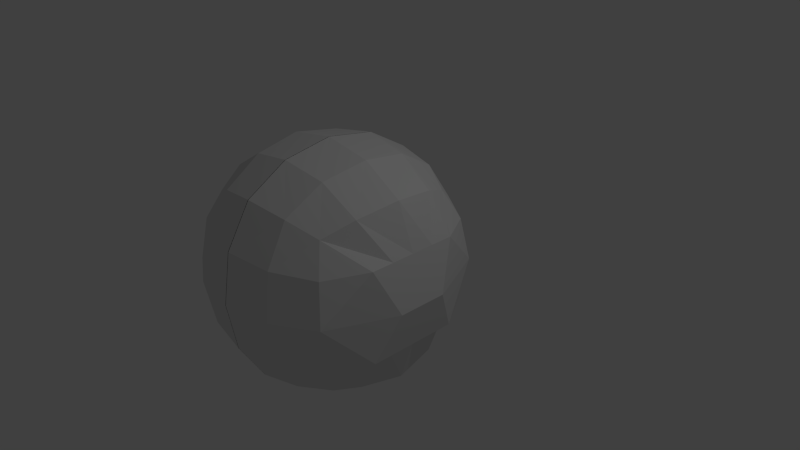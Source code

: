 # Source: Basketball.blend  (saved by Blender 2.73.0; exported with 4.5.12 LTS)
import bpy
from mathutils import Matrix  # noqa: F401  (used for matrix-valued properties, if any)

bpy.ops.wm.read_factory_settings(use_empty=True)
scene = bpy.context.scene
scene.name = 'Scene'

# ---- collections
col_collection_1 = bpy.data.collections.new('Collection 1'); scene.collection.children.link(col_collection_1)

# ---- world
world_world = bpy.data.worlds.new('World'); scene.world = world_world
world_world.color = (0.05088, 0.05088, 0.05088)
world_world.use_sun_shadow = False
world_world.sun_shadow_jitter_overblur = 0.0
world_world.cycles.sampling_method = 'MANUAL'
world_world.cycles.sample_map_resolution = 256

# ---- cameras
cam_camera = bpy.data.cameras.new('Camera')
cam_camera.clip_end = 100.0
cam_camera.lens = 35.0
cam_camera.sensor_width = 32.0
cam_camera.sensor_height = 18.0
cam_camera.ortho_scale = 7.314
cam_camera.dof.focus_distance = 0.0
cam_camera.dof.aperture_fstop = 128.0

# ---- lights
light_lamp = bpy.data.lights.new('Lamp', 'POINT')
light_lamp.transmission_factor = 0.0
light_lamp.cutoff_distance = 30.0
light_lamp.energy = 100.0
light_lamp.shadow_buffer_clip_start = 1.001
light_lamp.shadow_soft_size = 0.1
light_lamp.shadow_maximum_resolution = 0.006
light_lamp.use_absolute_resolution = True
light_lamp.cycles.use_multiple_importance_sampling = False

# ---- meshes
me_cube_001 = bpy.data.meshes.new('Cube.001')
me_cube_001.from_pydata([(0.001632, 0.4567, -0.4071), (0.001632, 0.3977, -0.05638), (0.3523, 0.3977, -0.4071), (0.001632, 0.3977, -0.7578), (0.328, 0.3422, -0.08069), (0.328, 0.3422, -0.7335), (0.7655, -0.09535, -0.08069), (0.7655, -0.7481, -0.08069), (0.7655, -0.7481, -0.7335), (0.7655, -0.09535, -0.7335), (0.001632, -1.3, -0.4071), (0.001632, -1.241, -0.05638), (0.001632, -1.241, -0.7578), (0.3523, -1.241, -0.4071), (0.328, -1.186, -0.08069), (0.328, -1.186, -0.7335), (0.001632, -0.4217, -1.286), (0.001632, -0.07104, -1.227), (0.3523, -0.4217, -1.227), (0.001632, -0.7724, -1.227), (0.328, -0.09535, -1.171), (0.328, -0.7481, -1.171), (0.001632, -0.4217, 0.4714), (0.3523, -0.4217, 0.4124), (0.001632, -0.07104, 0.4124), (0.001632, -0.7724, 0.4124), (0.328, -0.7481, 0.3568), (0.328, -0.09535, 0.3568), (0.001632, 0.2215, 0.2361), (0.3037, 0.1772, 0.1919), (0.6006, 0.1772, -0.105), (0.6449, 0.2215, -0.4071), (0.6006, 0.1772, -0.7092), (0.3037, 0.1772, -1.006), (0.001632, 0.2215, -1.05), (0.6006, -0.1197, 0.1919), (0.6449, -0.4217, 0.2361), (0.6006, -0.7238, 0.1919), (0.6006, -1.021, -0.105), (0.6449, -1.065, -0.4071), (0.6006, -1.021, -0.7092), (0.6006, -0.7238, -1.006), (0.6449, -0.4217, -1.05), (0.6006, -0.1197, -1.006), (0.3037, -1.021, 0.1919), (0.001632, -1.065, 0.2361), (0.001632, -1.065, -1.05), (0.3037, -1.021, -1.006), (0.5109, 0.08752, -0.9163), (0.5109, -0.931, -0.9163), (0.5109, 0.08752, 0.1022), (0.5109, -0.931, 0.1022), (0.8506, -0.5971, -0.4071), (0.8506, -0.2464, -0.4071), (0.7655, -0.6165, -0.7335), (0.7655, -0.2489, -0.7335), (0.7655, -0.4327, -0.7335), (0.8506, -0.4217, -0.4071), (0.7655, -0.4217, -0.08069), (0.7655, -0.2585, -0.08069), (0.7655, -0.5849, -0.08069), (0.8506, -0.5094, -0.4071), (0.8506, -0.3341, -0.4071)], [], [(0, 1, 4, 2), (2, 4, 30, 31), (1, 28, 29, 4), (4, 29, 50, 30), (0, 2, 5, 3), (3, 5, 33, 34), (2, 31, 32, 5), (5, 32, 48, 33), (10, 13, 14, 11), (11, 14, 44, 45), (13, 39, 38, 14), (14, 38, 51, 44), (10, 12, 15, 13), (13, 15, 40, 39), (12, 46, 47, 15), (15, 47, 49, 40), (16, 17, 20, 18), (18, 20, 43, 42), (17, 34, 33, 20), (20, 33, 48, 43), (16, 18, 21, 19), (19, 21, 47, 46), (18, 42, 41, 21), (21, 41, 49, 47), (22, 25, 26, 23), (23, 26, 37, 36), (25, 45, 44, 26), (26, 44, 51, 37), (22, 23, 27, 24), (24, 27, 29, 28), (23, 36, 35, 27), (27, 35, 50, 29), (49, 8, 40), (41, 54, 8, 49), (42, 56, 54, 41), (43, 55, 56, 42), (48, 9, 55, 43), (48, 32, 9), (31, 53, 9, 32), (9, 53, 62, 55), (55, 62, 57, 56), (56, 57, 61, 54), (52, 8, 54, 61), (39, 40, 8, 52), (39, 52, 7, 38), (31, 30, 6, 53), (6, 59, 62, 53), (59, 58, 57, 62), (61, 57, 58, 60), (7, 52, 61, 60), (51, 38, 7), (50, 6, 30), (51, 7, 60, 37), (37, 60, 58, 36), (36, 58, 59, 35), (35, 59, 6, 50)])
me_cube_001.use_remesh_preserve_volume = False
me_cube_001.use_remesh_preserve_attributes = False
me_cube_001.use_mirror_vertex_groups = False
me_cube_001.update()

# ---- objects
ob_cube = bpy.data.objects.new('Cube', me_cube_001)
ob_lamp = bpy.data.objects.new('Lamp', light_lamp)
ob_camera = bpy.data.objects.new('Camera', cam_camera)

# ---- transforms, parenting, visibility, modifiers, constraints
ob_cube.location = (-0.05339, 0.1785, 0.8911)
ob_cube.scale = (1.822, 1.822, 1.822)
ob_cube.lineart.crease_threshold = 0.0
_m = ob_cube.modifiers.new('Mirror', 'MIRROR')
ob_lamp.location = (4.076, 1.005, 5.904)
ob_lamp.rotation_euler = (0.6503, 0.05522, 1.866)
ob_lamp.lock_rotations_4d = False
ob_lamp.empty_display_type = 'ARROWS'
ob_lamp.color = (0.0, 0.0, 0.0, 0.0)
ob_lamp.lineart.crease_threshold = 0.0
ob_camera.location = (7.481, -6.508, 5.344)
ob_camera.rotation_euler = (1.109, 0.01082, 0.8149)
ob_camera.lock_rotations_4d = False
ob_camera.empty_display_type = 'ARROWS'
ob_camera.color = (0.0, 0.0, 0.0, 0.0)
ob_camera.display_type = 'WIRE'
ob_camera.lineart.crease_threshold = 0.0

# ---- collection membership
col_collection_1.objects.link(ob_cube)
col_collection_1.objects.link(ob_lamp)
col_collection_1.objects.link(ob_camera)

# ---- scene / render settings (as saved in the file)
scene.camera = ob_camera
scene.frame_start = 1; scene.frame_end = 250; scene.frame_set(1)
scene.render.engine = 'BLENDER_EEVEE_NEXT'
scene.render.resolution_percentage = 50
scene.render.dither_intensity = 0.0
scene.cycles.use_denoising = False
scene.cycles.samples = 10
scene.cycles.sampling_pattern = 'TABULATED_SOBOL'
scene.cycles.light_sampling_threshold = 0.0
scene.cycles.use_adaptive_sampling = False
scene.cycles.use_light_tree = False
scene.cycles.blur_glossy = 0.0
scene.cycles.pixel_filter_type = 'GAUSSIAN'
scene.cycles.sample_clamp_indirect = 0.0
scene.view_settings.view_transform = 'Standard'
bpy.context.view_layer.update()
